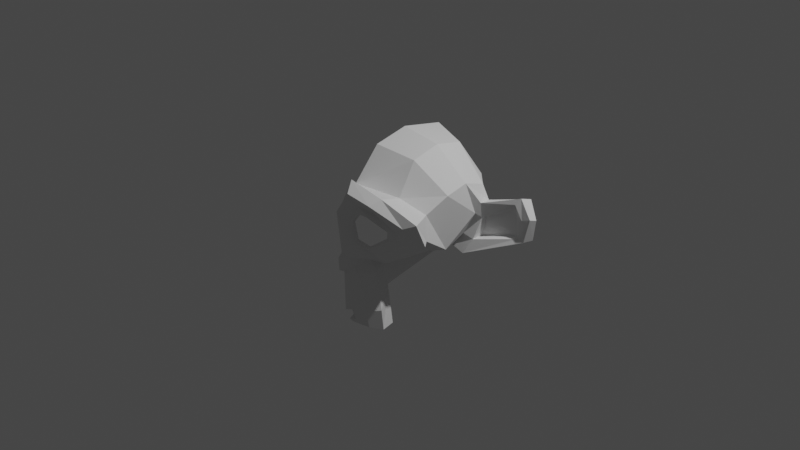 # Source: monkey.blend  (saved by Blender 2.80.75; exported with 4.5.12 LTS)
import bpy
from mathutils import Matrix  # noqa: F401  (used for matrix-valued properties, if any)

bpy.ops.wm.read_factory_settings(use_empty=True)
scene = bpy.context.scene
scene.name = 'Scene'

# ---- collections
col_collection = bpy.data.collections.new('Collection'); scene.collection.children.link(col_collection)

# ---- world
world_world = bpy.data.worlds.new('World'); scene.world = world_world
world_world.use_nodes = True; world_world.node_tree.nodes.clear()
_N = world_world.node_tree.nodes; _L = world_world.node_tree.links
n0 = _N.new('ShaderNodeOutputWorld'); n0.name = 'World Output'; n0.location = (300, 300)
n1 = _N.new('ShaderNodeBackground'); n1.name = 'Background'; n1.location = (10, 300)
n1.inputs[0].default_value = (0.05088, 0.05088, 0.05088, 1.0)
_L.new(n1.outputs[0], n0.inputs[0])
n0.is_active_output = True
world_world.color = (0.05088, 0.05088, 0.05088)
world_world.use_sun_shadow = False
world_world.sun_shadow_jitter_overblur = 0.0

# ---- cameras
cam_camera = bpy.data.cameras.new('Camera')
cam_camera.clip_end = 100.0
cam_camera.ortho_scale = 7.314

# ---- lights
light_light = bpy.data.lights.new('Light', 'POINT')
light_light.transmission_factor = 0.0
light_light.energy = 1000.0
light_light.shadow_soft_size = 0.1
light_light.shadow_maximum_resolution = 0.006
light_light.use_absolute_resolution = True

# ---- meshes
me_suzanne = bpy.data.meshes.new('Suzanne')
me_suzanne.from_pydata([(0.0, -0.7422, 0.4297), (0.0, -0.8203, 0.3516), (0.0, -0.5703, 0.5703), (0.0, 0.5469, 0.8984), (0.0, 0.8516, 0.5625), (0.0, 0.8281, 0.07031), (0.0, 0.3516, -0.3828), (0.2031, -0.5625, -0.1875), (0.3516, -0.5703, -0.6953), (0.3281, -0.5234, -0.9453), (0.0, -0.5781, -0.9844), (0.4375, -0.5312, -0.1406), (0.8281, -0.4453, 0.1484), (0.8594, -0.5938, 0.4297), (0.4922, -0.6875, 0.6016), (0.1562, -0.7578, 0.7188), (0.125, -0.7656, 0.3047), (0.2031, -0.7422, 0.09375), (0.375, -0.7031, 0.01562), (0.625, -0.6484, 0.1875), (0.6406, -0.6484, 0.2969), (0.4297, -0.7188, 0.4375), (0.25, -0.7578, 0.4688), (0.0, -0.7344, -0.7656), (0.1172, -0.7109, -0.8359), (0.0, -0.6875, -0.8906), (0.0, -0.7685, -0.1043), (0.125, -0.75, -0.2266), (0.08594, -0.7422, -0.2891), (0.3984, -0.6719, -0.04688), (0.7266, -0.6016, 0.2031), (0.7422, -0.6562, 0.375), (0.4375, -0.7969, 0.5469), (0.2031, -0.8516, 0.6172), (0.125, -0.8125, -0.1016), (0.25, -0.6875, -0.7031), (0.2344, -0.6328, -0.9141), (0.0, -0.6406, -0.9453), (0.1055, -0.7305, -0.7148), (0.0, -0.7422, -0.3281), (0.0, -0.8125, -0.1484), (0.09375, -0.8125, -0.1562), (0.07812, -0.8047, -0.25), (0.0, -0.8047, -0.2891), (0.2578, -0.5547, -0.3125), (0.1797, -0.7109, -0.3125), (0.0, -0.6562, -0.7812), (0.09375, -0.6641, -0.75), (0.09375, -0.6406, -0.8125), (0.0, -0.6328, -0.8594), (0.2734, -0.7734, 0.4219), (0.4219, -0.7734, 0.3984), (0.5859, -0.6875, 0.2891), (0.5781, -0.6797, 0.1953), (0.375, -0.7422, 0.0625), (0.2266, -0.7812, 0.1094), (0.1797, -0.7812, 0.2969), (0.1953, -0.7578, 0.2969), (0.2422, -0.7578, 0.125), (0.375, -0.7266, 0.08594), (0.5469, -0.6719, 0.2109), (0.5547, -0.6719, 0.2812), (0.4141, -0.75, 0.3906), (0.2812, -0.7656, 0.3984), (0.7734, -0.375, 0.1641), (0.6016, -0.4141, 0.0), (0.4375, -0.4688, -0.09375), (0.0, -0.2891, 0.8984), (0.0, 0.07812, 0.9844), (0.0, -0.4609, -0.9766), (0.0, -0.3203, -0.5703), (0.7734, 0.4375, 0.2656), (0.4609, 0.7031, 0.4375), (0.7344, -0.07031, -0.04688), (0.5938, 0.1641, -0.125), (0.3359, 0.6641, 0.05469), (0.25, -0.3906, -0.5), (0.3281, -0.3984, -0.9141), (0.2188, -0.4297, -0.2812), (0.2969, 0.2656, -0.3125), (0.4531, 0.3828, 0.8672), (0.4531, 0.07031, 0.9297), (0.4531, -0.2344, 0.8516), (0.4609, -0.4297, 0.5234), (0.7266, -0.3359, 0.4062), (0.7969, -0.125, 0.5625), (0.7969, 0.1172, 0.6172), (0.7969, 0.3594, 0.5391), (0.8906, 0.2344, 0.4062), (0.7734, 0.125, -0.1406), (1.281, 0.4297, 0.05469), (1.352, 0.4219, 0.3203), (1.234, 0.4219, 0.5078), (1.188, 0.3906, 0.4375), (1.266, 0.4062, 0.2891), (1.211, 0.4062, 0.07812), (1.188, 0.4453, 0.09375), (1.234, 0.4453, 0.25), (1.172, 0.4375, 0.3594), (0.8438, 0.2109, 0.2891), (0.8438, 0.1888, 0.01562), (0.7188, 0.1875, 0.03906), (0.8906, 0.2656, 0.2422), (0.8906, 0.3203, 0.2344), (0.8516, 0.3203, 0.01562), (1.188, 0.4844, 0.3438), (1.258, 0.4922, 0.2422), (1.211, 0.4844, 0.08594), (1.25, 0.5469, 0.4688), (1.367, 0.5, 0.2969), (1.312, 0.5312, 0.05469), (0.7891, 0.3281, -0.125), (0.8594, 0.3828, 0.3828)], [(27, 34)], [(7, 11, 29, 34), (12, 13, 31, 30), (57, 63, 50, 56), (19, 30, 31, 20), (12, 11, 66, 65, 64), (29, 11, 12, 30), (17, 34, 29, 18), (36, 9, 8, 35), (28, 39, 23, 38), (39, 28, 42, 43), (27, 41, 42, 28), (34, 26, 40, 41), (42, 41, 40, 43), (34, 41, 27, 7), (27, 28, 45), (70, 76, 77, 69), (36, 35, 38, 24), (48, 47, 46, 49), (25, 24, 48, 49), (47, 38, 23, 46), (76, 8, 9, 77), (17, 16, 1, 34), (33, 15, 0, 1), (56, 16, 17, 55), (17, 18, 54, 55), (30, 19, 18, 29), (19, 20, 52, 53), (32, 14, 15, 33), (56, 50, 22, 16), (33, 22, 21, 32), (50, 63, 62, 51), (32, 21, 20, 31), (31, 13, 14, 32), (53, 52, 61, 60), (53, 60, 59, 54), (54, 18, 19, 53), (55, 54, 59, 58), (1, 26, 34), (22, 33, 1, 16), (58, 57, 56, 55), (0, 15, 2), (38, 47, 48, 24), (9, 10, 69, 77), (37, 10, 9, 36), (25, 37, 36, 24), (83, 84, 85, 82), (27, 45, 44, 7), (70, 6, 79, 76), (76, 78, 44, 8), (35, 8, 44, 45), (35, 45, 28, 38), (4, 72, 75, 5), (67, 82, 81, 68), (68, 81, 80, 3), (3, 80, 72, 4), (51, 62, 61, 52), (52, 20, 21, 51), (2, 83, 82, 67), (51, 21, 22, 50), (7, 78, 66, 11), (78, 7, 44), (92, 93, 94, 91), (91, 94, 95, 90), (108, 110, 111, 112), (94, 97, 96, 95), (93, 98, 97, 94), (92, 88, 99, 102, 93), (73, 74, 101), (84, 73, 99, 85), (98, 93, 102, 103), (101, 99, 102, 100), (74, 89, 100, 101), (89, 111, 110, 90), (65, 73, 84, 64), (97, 98, 105, 106), (96, 97, 106, 107), (86, 85, 99, 88), (108, 112, 88, 92), (96, 104, 100, 95), (91, 90, 110, 109), (92, 91, 109, 108), (95, 100, 89, 90), (108, 109, 110), (112, 111, 74, 71), (5, 75, 79, 6), (100, 102, 103, 104), (14, 83, 2, 15), (83, 14, 13, 84), (13, 12, 64, 84), (65, 66, 74, 73), (78, 74, 66), (75, 71, 74, 79), (81, 82, 85, 86), (80, 81, 86, 87), (72, 80, 87), (75, 72, 87, 71), (74, 111, 89), (86, 88, 112, 87), (71, 87, 112), (78, 76, 79, 74), (73, 101, 99), (104, 96, 103), (97, 96, 98), (98, 103, 96)])
_uv = me_suzanne.uv_layers.new(name='UVMap')
_uv.uv.foreach_set('vector', [0.6055, 0.1651, 0.6474, 0.2005, 0.6215, 0.2278, 0.5531, 0.2096, 0.7153, 0.2654, 0.7073, 0.3101, 0.6875, 0.3115, 0.6839, 0.28, 0.5795, 0.3093, 0.0, 0.0, 0.601, 0.3336, 0.5731, 0.3114, 0.6641, 0.2779, 0.6839, 0.28, 0.6875, 0.3115, 0.6684, 0.298, 0.7153, 0.2654, 0.6474, 0.2005, 0.6631, 0.1907, 0.6982, 0.2169, 0.7299, 0.2564, 0.6215, 0.2278, 0.6474, 0.2005, 0.7153, 0.2654, 0.6839, 0.28, 0.5729, 0.2586, 0.5531, 0.2096, 0.6215, 0.2278, 0.614, 0.2427, 0.5428, 0.06409, 0.5519, 0.05834, 0.5638, 0.07659, 0.5483, 0.08489, 0.5381, 0.1584, 0.519, 0.1517, 0.0, 0.0, 0.5327, 0.09092, 0.519, 0.1517, 0.5381, 0.1584, 0.5311, 0.1716, 0.519, 0.1656, 0.5484, 0.1736, 0.5335, 0.1842, 0.5311, 0.1716, 0.5381, 0.1584, 0.5531, 0.2096, 0.0, 0.0, 0.5282, 0.1863, 0.5335, 0.1842, 0.5311, 0.1716, 0.5335, 0.1842, 0.5282, 0.1863, 0.519, 0.1656, 0.5531, 0.2096, 0.5335, 0.1842, 0.5484, 0.1736, 0.6055, 0.1651, 0.5484, 0.1736, 0.5381, 0.1584, 0.5595, 0.1493, 0.4113, 0.01513, 0.6117, 0.07827, 0.5581, 0.05387, 0.5189, 0.02489, 0.5428, 0.06409, 0.5483, 0.08489, 0.5327, 0.09092, 0.5312, 0.07383, 0.0, 0.0, 0.5246, 0.07989, 0.5189, 0.07933, 0.0, 0.0, 0.5189, 0.0679, 0.5312, 0.07383, 0.0, 0.0, 0.0, 0.0, 0.5246, 0.07989, 0.5327, 0.09092, 0.0, 0.0, 0.0, 0.0, 0.6117, 0.07827, 0.5638, 0.07659, 0.5519, 0.05834, 0.5581, 0.05387, 0.5729, 0.2586, 0.5585, 0.3166, 0.5211, 0.3439, 0.5531, 0.2096, 0.6008, 0.3779, 0.6048, 0.3978, 0.5219, 0.386, 0.5211, 0.3439, 0.5731, 0.3114, 0.5585, 0.3166, 0.5729, 0.2586, 0.5807, 0.2666, 0.5729, 0.2586, 0.614, 0.2427, 0.6117, 0.2557, 0.5807, 0.2666, 0.6839, 0.28, 0.6641, 0.2779, 0.614, 0.2427, 0.6215, 0.2278, 0.6641, 0.2779, 0.6684, 0.298, 0.6561, 0.2976, 0.6537, 0.28, 0.6391, 0.3573, 0.6628, 0.3725, 0.6048, 0.3978, 0.6008, 0.3779, 0.5731, 0.3114, 0.601, 0.3336, 0.5998, 0.3448, 0.5585, 0.3166, 0.6008, 0.3779, 0.5998, 0.3448, 0.6345, 0.3323, 0.6391, 0.3573, 0.601, 0.3336, 0.0, 0.0, 0.6269, 0.3205, 0.629, 0.3239, 0.6391, 0.3573, 0.6345, 0.3323, 0.6684, 0.298, 0.6875, 0.3115, 0.6875, 0.3115, 0.7073, 0.3101, 0.6628, 0.3725, 0.6391, 0.3573, 0.6537, 0.28, 0.6561, 0.2976, 0.6495, 0.2962, 0.6478, 0.2835, 0.6537, 0.28, 0.6478, 0.2835, 0.6126, 0.2616, 0.6117, 0.2557, 0.6117, 0.2557, 0.614, 0.2427, 0.6641, 0.2779, 0.6537, 0.28, 0.5807, 0.2666, 0.6117, 0.2557, 0.6126, 0.2616, 0.5852, 0.271, 0.5211, 0.3439, 0.0, 0.0, 0.5531, 0.2096, 0.5998, 0.3448, 0.6008, 0.3779, 0.5211, 0.3439, 0.5585, 0.3166, 0.5852, 0.271, 0.5795, 0.3093, 0.5731, 0.3114, 0.5807, 0.2666, 0.5219, 0.386, 0.6048, 0.3978, 0.0, 0.0, 0.5327, 0.09092, 0.5246, 0.07989, 0.0, 0.0, 0.5312, 0.07383, 0.5519, 0.05834, 0.5189, 0.05029, 0.5189, 0.02489, 0.5581, 0.05387, 0.5189, 0.05968, 0.5189, 0.05029, 0.5519, 0.05834, 0.5428, 0.06409, 0.5189, 0.0679, 0.5189, 0.05968, 0.5428, 0.06409, 0.5312, 0.07383, 0.7943, 0.3641, 0.7663, 0.3008, 0.8153, 0.2764, 0.8629, 0.3386, 0.5484, 0.1736, 0.5595, 0.1493, 0.5961, 0.1334, 0.6055, 0.1651, 0.4113, 0.01513, 0.8056, 0.01079, 0.7885, 0.08083, 0.6117, 0.07827, 0.6117, 0.07827, 0.6295, 0.1305, 0.5961, 0.1334, 0.5638, 0.07659, 0.5483, 0.08489, 0.5638, 0.07659, 0.5961, 0.1334, 0.5595, 0.1493, 0.5483, 0.08489, 0.5595, 0.1493, 0.5381, 0.1584, 0.5327, 0.09092, 0.9945, 0.1677, 0.9091, 0.1833, 0.8862, 0.1218, 0.9459, 0.07957, 0.9117, 0.4024, 0.8629, 0.3386, 0.8941, 0.3019, 0.9629, 0.3448, 0.9629, 0.3448, 0.8941, 0.3019, 0.9154, 0.2598, 0.9999, 0.2546, 0.9999, 0.2546, 0.9154, 0.2598, 0.9091, 0.1833, 0.9945, 0.1677, 0.629, 0.3239, 0.6269, 0.3205, 0.6495, 0.2962, 0.6561, 0.2976, 0.6561, 0.2976, 0.6684, 0.298, 0.6345, 0.3323, 0.629, 0.3239, 0.8455, 0.45, 0.7943, 0.3641, 0.8629, 0.3386, 0.9117, 0.4024, 0.629, 0.3239, 0.6345, 0.3323, 0.5998, 0.3448, 0.601, 0.3336, 0.6055, 0.1651, 0.6295, 0.1305, 0.6631, 0.1907, 0.6474, 0.2005, 0.6295, 0.1305, 0.6055, 0.1651, 0.5961, 0.1334, 0.6048, 0.8799, 0.5728, 0.8605, 0.5864, 0.794, 0.62, 0.7916, 0.62, 0.7916, 0.5864, 0.794, 0.549, 0.7464, 0.5638, 0.7392, 0.6606, 0.7412, 0.5811, 0.7269, 0.4841, 0.6288, 0.6714, 0.5927, 0.5864, 0.794, 0.5681, 0.7874, 0.5429, 0.7558, 0.549, 0.7464, 0.5728, 0.8605, 0.5555, 0.8264, 0.5681, 0.7874, 0.5864, 0.794, 0.7075, 0.7599, 0.4324, 0.8949, 0.4016, 0.8415, 0.4313, 0.8175, 0.5728, 0.8605, 0.7602, 0.1932, 0.7855, 0.1523, 0.8022, 0.1846, 0.7663, 0.3008, 0.7602, 0.1932, 0.4016, 0.8415, 0.8153, 0.2764, 0.5555, 0.8264, 0.5728, 0.8605, 0.4313, 0.8175, 0.4485, 0.8046, 0.8022, 0.1846, 0.4016, 0.8415, 0.4313, 0.8175, 0.4337, 0.7297, 0.7855, 0.1523, 0.4348, 0.6589, 0.4337, 0.7297, 0.8022, 0.1846, 0.4348, 0.6589, 0.4841, 0.6288, 0.5811, 0.7269, 0.5638, 0.7392, 0.6982, 0.2169, 0.7602, 0.1932, 0.7663, 0.3008, 0.7299, 0.2564, 0.5681, 0.7874, 0.5555, 0.8264, 0.5509, 0.8118, 0.5521, 0.7877, 0.5429, 0.7558, 0.5681, 0.7874, 0.5521, 0.7877, 0.5394, 0.7645, 0.845, 0.2564, 0.8153, 0.2764, 0.4016, 0.8415, 0.4324, 0.8949, 0.6606, 0.7412, 0.8347, 0.207, 0.4324, 0.8949, 0.7075, 0.7599, 0.5429, 0.7558, 0.4454, 0.732, 0.4337, 0.7297, 0.549, 0.7464, 0.62, 0.7916, 0.5638, 0.7392, 0.5811, 0.7269, 0.6167, 0.76, 0.7075, 0.7599, 0.62, 0.7916, 0.6167, 0.76, 0.6606, 0.7412, 0.549, 0.7464, 0.4337, 0.7297, 0.4348, 0.6589, 0.5638, 0.7392, 0.6606, 0.7412, 0.6167, 0.76, 0.5811, 0.7269, 0.6714, 0.5927, 0.4841, 0.6288, 0.7855, 0.1523, 0.6204, 0.5657, 0.9459, 0.07957, 0.8862, 0.1218, 0.7885, 0.08083, 0.8056, 0.01079, 0.4337, 0.7297, 0.4313, 0.8175, 0.4485, 0.8046, 0.4454, 0.732, 0.6628, 0.3725, 0.7943, 0.3641, 0.8455, 0.45, 0.6048, 0.3978, 0.7943, 0.3641, 0.6628, 0.3725, 0.7073, 0.3101, 0.7663, 0.3008, 0.7073, 0.3101, 0.7153, 0.2654, 0.7299, 0.2564, 0.7663, 0.3008, 0.6982, 0.2169, 0.6631, 0.1907, 0.7855, 0.1523, 0.7602, 0.1932, 0.6295, 0.1305, 0.7855, 0.1523, 0.6631, 0.1907, 0.8862, 0.1218, 0.8424, 0.1952, 0.7855, 0.1523, 0.7885, 0.08083, 0.8941, 0.3019, 0.8629, 0.3386, 0.8153, 0.2764, 0.845, 0.2564, 0.9154, 0.2598, 0.8941, 0.3019, 0.845, 0.2564, 0.8591, 0.2282, 0.9091, 0.1833, 0.9154, 0.2598, 0.8591, 0.2282, 0.8862, 0.1218, 0.9091, 0.1833, 0.8591, 0.2282, 0.8424, 0.1952, 0.7855, 0.1523, 0.4841, 0.6288, 0.4348, 0.6589, 0.845, 0.2564, 0.4324, 0.8949, 0.8347, 0.207, 0.8591, 0.2282, 0.6204, 0.5657, 0.8591, 0.2282, 0.6714, 0.5927, 0.6295, 0.1305, 0.6117, 0.07827, 0.7885, 0.08083, 0.7855, 0.1523, 0.7602, 0.1932, 0.8022, 0.1846, 0.4016, 0.8415, 0.4454, 0.732, 0.5429, 0.7558, 0.4485, 0.8046, 0.5681, 0.7874, 0.5429, 0.7558, 0.5555, 0.8264, 0.5555, 0.8264, 0.4485, 0.8046, 0.5429, 0.7558])
me_suzanne.use_remesh_preserve_volume = False
me_suzanne.use_remesh_preserve_attributes = False
me_suzanne.use_mirror_vertex_groups = False
me_suzanne.update()

# ---- objects
ob_light = bpy.data.objects.new('Light', light_light)
ob_camera = bpy.data.objects.new('Camera', cam_camera)
ob_suzanne = bpy.data.objects.new('Suzanne', me_suzanne)

# ---- transforms, parenting, visibility, modifiers, constraints
ob_light.location = (4.076, 1.005, 5.904)
ob_light.rotation_euler = (0.6503, 0.05522, 1.866)
ob_light.lock_rotations_4d = False
ob_light.empty_display_type = 'ARROWS'
ob_light.color = (0.0, 0.0, 0.0, 0.0)
ob_light.lineart.crease_threshold = 0.0
ob_camera.location = (7.359, -6.926, 4.958)
ob_camera.rotation_euler = (1.109, 0.0, 0.8149)
ob_camera.lock_rotations_4d = False
ob_camera.empty_display_type = 'ARROWS'
ob_camera.color = (0.0, 0.0, 0.0, 0.0)
ob_camera.display_type = 'WIRE'
ob_camera.lineart.crease_threshold = 0.0
ob_suzanne.location = (0.0, 0.0, 0.0)
ob_suzanne.lineart.crease_threshold = 0.0

# ---- collection membership
col_collection.objects.link(ob_light)
col_collection.objects.link(ob_camera)
col_collection.objects.link(ob_suzanne)

# ---- scene / render settings (as saved in the file)
scene.camera = ob_camera
scene.frame_start = 1; scene.frame_end = 250; scene.frame_set(1)
scene.render.engine = 'BLENDER_EEVEE_NEXT'
scene.cycles.use_denoising = False
scene.cycles.samples = 128
scene.cycles.sampling_pattern = 'TABULATED_SOBOL'
scene.cycles.use_adaptive_sampling = False
scene.cycles.use_light_tree = False
scene.view_settings.view_transform = 'Filmic'
bpy.context.view_layer.update()

